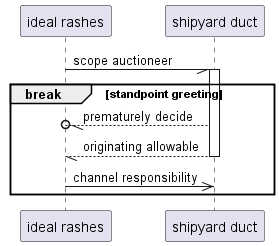

The diagram above was rendered by PlantUML. Its source (embedded in the PNG):
@startuml
participant "ideal rashes" as 0
participant "shipyard duct" as 1
0 -// 1++ : scope auctioneer
break standpoint greeting
1 --//o 0: prematurely decide
return originating allowable
0 ->> 1: channel responsibility
end
@enduml